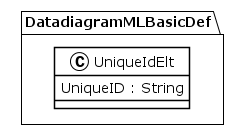

The diagram above was rendered by PlantUML. Its source (embedded in the PNG):
@startuml
!theme plain
package DatadiagramMLBasicDef {
class UniqueIdElt {
	 UniqueID : String
}
}
@enduml